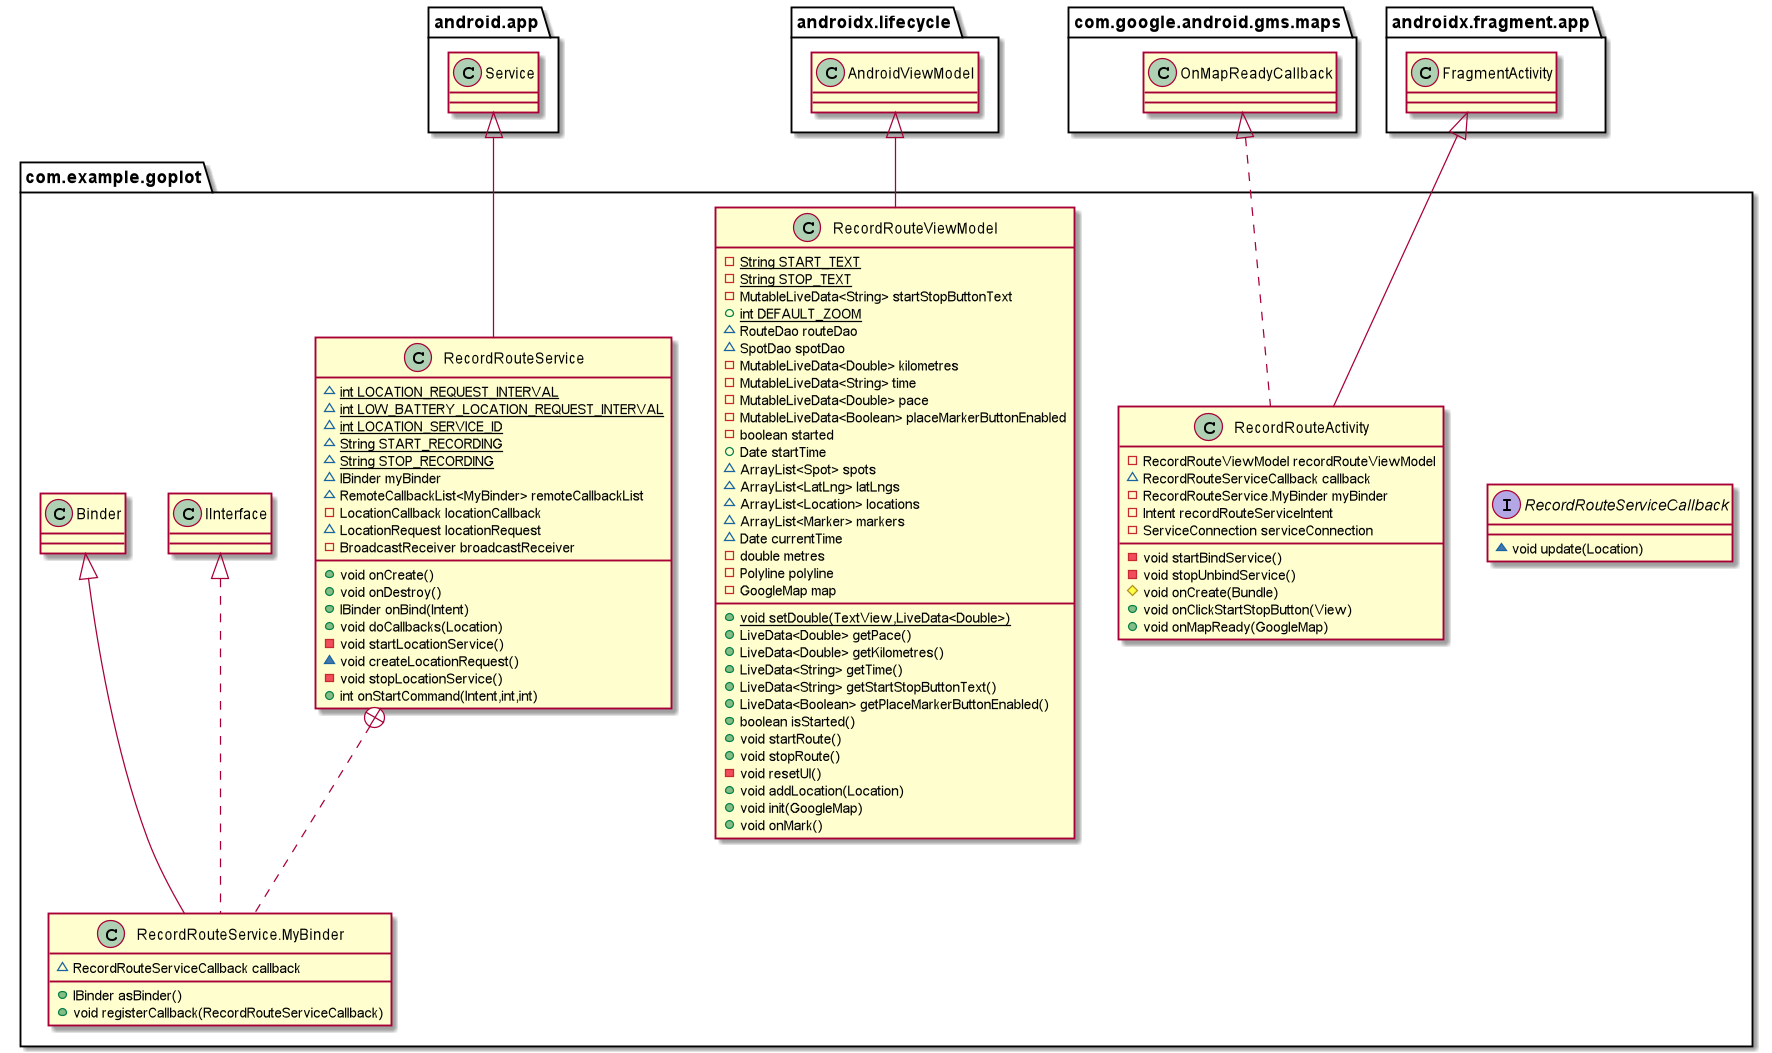

The diagram above was rendered by PlantUML. Its source (embedded in the PNG):
@startuml
interface com.example.goplot.RecordRouteServiceCallback {
~ void update(Location)
}
class com.example.goplot.RecordRouteService {
~ {static} int LOCATION_REQUEST_INTERVAL
~ {static} int LOW_BATTERY_LOCATION_REQUEST_INTERVAL
~ {static} int LOCATION_SERVICE_ID
~ {static} String START_RECORDING
~ {static} String STOP_RECORDING
~ IBinder myBinder
~ RemoteCallbackList<MyBinder> remoteCallbackList
- LocationCallback locationCallback
~ LocationRequest locationRequest
- BroadcastReceiver broadcastReceiver
+ void onCreate()
+ void onDestroy()
+ IBinder onBind(Intent)
+ void doCallbacks(Location)
- void startLocationService()
~ void createLocationRequest()
- void stopLocationService()
+ int onStartCommand(Intent,int,int)
}
class com.example.goplot.RecordRouteService.MyBinder {
~ RecordRouteServiceCallback callback
+ IBinder asBinder()
+ void registerCallback(RecordRouteServiceCallback)
}
class com.example.goplot.RecordRouteViewModel {
- {static} String START_TEXT
- {static} String STOP_TEXT
- MutableLiveData<String> startStopButtonText
+ {static} int DEFAULT_ZOOM
~ RouteDao routeDao
~ SpotDao spotDao
- MutableLiveData<Double> kilometres
- MutableLiveData<String> time
- MutableLiveData<Double> pace
- MutableLiveData<Boolean> placeMarkerButtonEnabled
- boolean started
+ Date startTime
~ ArrayList<Spot> spots
~ ArrayList<LatLng> latLngs
~ ArrayList<Location> locations
~ ArrayList<Marker> markers
~ Date currentTime
- double metres
- Polyline polyline
- GoogleMap map
+ {static} void setDouble(TextView,LiveData<Double>)
+ LiveData<Double> getPace()
+ LiveData<Double> getKilometres()
+ LiveData<String> getTime()
+ LiveData<String> getStartStopButtonText()
+ LiveData<Boolean> getPlaceMarkerButtonEnabled()
+ boolean isStarted()
+ void startRoute()
+ void stopRoute()
- void resetUI()
+ void addLocation(Location)
+ void init(GoogleMap)
+ void onMark()
}
class com.example.goplot.RecordRouteActivity {
- RecordRouteViewModel recordRouteViewModel
~ RecordRouteServiceCallback callback
- RecordRouteService.MyBinder myBinder
- Intent recordRouteServiceIntent
- ServiceConnection serviceConnection
- void startBindService()
- void stopUnbindService()
# void onCreate(Bundle)
+ void onClickStartStopButton(View)
+ void onMapReady(GoogleMap)
}


android.app.Service <|-- com.example.goplot.RecordRouteService
com.example.goplot.RecordRouteService +.. com.example.goplot.RecordRouteService.MyBinder
com.example.goplot.IInterface <|.. com.example.goplot.RecordRouteService.MyBinder
com.example.goplot.Binder <|-- com.example.goplot.RecordRouteService.MyBinder
androidx.lifecycle.AndroidViewModel <|-- com.example.goplot.RecordRouteViewModel
com.google.android.gms.maps.OnMapReadyCallback <|.. com.example.goplot.RecordRouteActivity
androidx.fragment.app.FragmentActivity <|-- com.example.goplot.RecordRouteActivity
@enduml